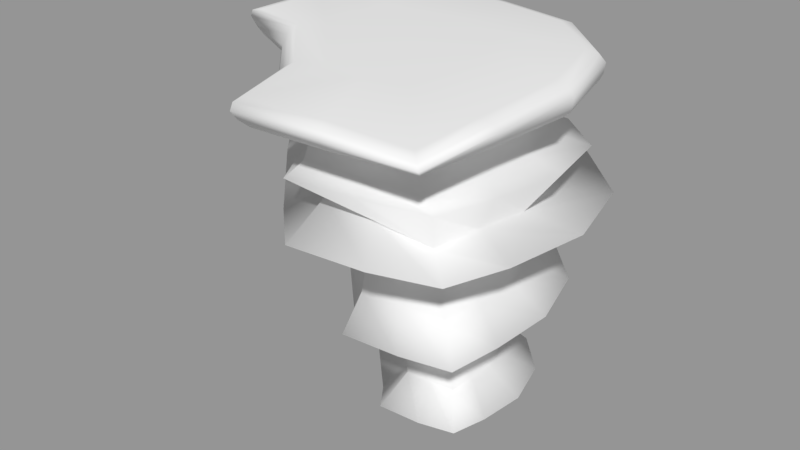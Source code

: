# Source: FloatingLandmasses.blend  (saved by Blender 2.79.0; exported with 4.5.12 LTS)
import bpy
from mathutils import Matrix  # noqa: F401  (used for matrix-valued properties, if any)

bpy.ops.wm.read_factory_settings(use_empty=True)
scene = bpy.context.scene
scene.name = 'plate corner land'

# ---- collections
col_collection_1_001 = bpy.data.collections.new('Collection 1.001'); scene.collection.children.link(col_collection_1_001)

# ---- meshes
me_cube_008 = bpy.data.meshes.new('Cube.008')
me_cube_008.from_pydata([(1.89, -0.9692, 0.01967), (1.89, -0.2958, 0.005733), (3.256, -0.9672, 0.09019), (2.563, -1.681, 0.07683), (3.254, -1.677, 0.1181), (2.474, -1.325, 0.05623), (2.227, -1.064, 0.03532), (2.563, -0.2953, 0.03408), (2.91, -0.3856, 0.05463), (3.163, -0.6315, 0.07517), (1.89, -0.632, 0.01113), (2.91, -1.68, 0.09615), (3.256, -1.323, 0.1026), (2.226, -0.2953, 0.01837), (-0.7761, -0.995, 7.524), (-0.7616, 0.812, 7.504), (2.935, -0.9959, 7.586), (2.924, -2.929, 7.545), (1.035, -2.93, 7.545), (1.033, 0.8348, 7.553), (2.678, -0.07397, 7.582), (1.98, 0.5961, 7.57), (-0.7725, -0.08797, 7.519), (1.98, -2.934, 7.553), (1.308, 0.05457, 7.568), (1.347, -0.8817, 7.573), (-0.1973, -1.002, 4.255), (-1.897, -1.044, 4.822), (-0.8952, -0.9873, 5.241), (-1.355, -1.016, 5.783), (-1.553, -1.018, 6.794), (-2.175, 2.241, 6.904), (-1.514, 1.719, 6.76), (-1.298, 1.616, 5.57), (-1.486, 1.898, 5.292), (-0.8328, 1.403, 4.947), (-1.268, 1.887, 4.792), (-0.09955, 0.9136, 4.239), (0.06771, 0.8691, 3.307), (-0.2977, 1.324, 3.156), (0.3781, 0.8069, 2.706), (1.207, 0.1401, 1.127), (0.8174, 0.4382, 1.183), (1.206, 1.777, 6.827), (1.316, 1.701, 5.736), (1.544, 1.498, 4.818), (2.026, 1.689, 3.121), (2.19, 0.8703, 2.543), (2.328, 0.144, 1.118), (2.41, 0.7617, 1.103), (4.12, -1.019, 6.859), (4.143, -1.017, 6.05), (4.934, -1.035, 5.896), (4.173, -1.036, 4.911), (5.452, -1.052, 4.853), (4.778, -1.029, 2.863), (3.478, -0.9792, 1.14), (1.062, -4.84, 6.956), (1.209, -3.965, 6.812), (1.312, -3.852, 6.088), (1.605, -4.692, 4.825), (1.806, -3.116, 4.254), (1.933, -3.057, 3.291), (2.006, -3.721, 2.658), (2.179, -2.932, 2.381), (2.327, -2.166, 1.126), (4.475, -4.495, 6.931), (4.071, -3.941, 6.787), (4.059, -3.813, 6.161), (4.435, -4.096, 6.046), (4.051, -3.576, 5.125), (4.635, -4.085, 4.796), (3.789, -3.022, 4.239), (3.847, -2.955, 3.311), (4.385, -3.432, 2.687), (3.977, -2.844, 2.313), (3.463, -2.147, 1.165), (4.01, -2.825, 0.7951), (-2.544, -1.039, 6.936), (-1.867, -1.034, 5.545), (-0.03575, -1.001, 3.285), (-0.6161, -1.01, 2.913), (0.2948, -1.003, 2.56), (1.199, -0.9799, 1.1), (0.5404, -1.175, 1.025), (1.048, -1.581, 0.9126), (1.764, -1.142, 1.087), (1.188, -1.296, 2.39), (0.2271, -1.544, 2.731), (0.7971, -1.332, 3.222), (0.6501, -1.333, 4.301), (-1.168, -1.851, 4.952), (0.2403, -1.367, 5.267), (-0.8287, -1.676, 5.746), (-0.08206, -1.41, 5.931), (-0.2122, -1.42, 6.856), (-1.328, -1.728, 7.018), (2.014, -2.565, 0.8169), (2.179, -1.58, 1.097), (1.934, -2.046, 2.348), (1.53, -2.853, 2.634), (1.632, -2.187, 3.231), (1.481, -2.213, 4.301), (0.764, -3.887, 4.962), (1.18, -2.381, 5.313), (0.739, -3.323, 5.953), (0.9232, -2.483, 6.05), (0.8158, -2.52, 6.869), (0.3583, -3.517, 7.037), (2.384, -3.086, 0.8202), (1.55, -3.604, 5.345), (1.394, -4.451, 5.969), (4.954, -1.045, 7.011), (3.919, -1.003, 4.262), (3.966, -1.001, 3.286), (4.055, -0.9934, 2.357), (4.372, -1.185, 0.8805), (4.134, -0.2165, 0.9644), (3.325, -0.4214, 1.136), (3.817, -0.08175, 2.413), (4.439, 0.3168, 2.983), (3.702, -0.01422, 3.284), (3.641, 0.0229, 4.263), (4.969, 0.838, 4.855), (3.829, 0.2421, 4.803), (4.49, 0.6911, 5.743), (3.77, 0.3549, 5.946), (3.727, 0.3918, 6.856), (4.448, 0.8575, 7.009), (3.416, 0.507, 1.047), (2.906, -0.01016, 1.128), (3.14, 0.6015, 2.48), (3.433, 1.325, 3.078), (2.959, 0.7164, 3.282), (2.864, 0.7745, 4.263), (3.541, 2.231, 4.852), (2.856, 1.175, 4.769), (3.185, 1.961, 5.579), (2.729, 1.353, 5.831), (2.656, 1.416, 6.845), (3.007, 2.247, 6.994), (1.933, 0.9849, 3.282), (1.803, 1.039, 4.261), (1.584, 2.679, 4.843), (1.396, 2.382, 5.452), (1.048, 2.712, 6.973), (-2.426, 0.7144, 6.927), (-1.542, 0.3616, 6.785), (-1.34, 0.3148, 5.684), (-1.746, 0.5477, 5.414), (-0.8795, 0.227, 5.1), (-1.695, 0.617, 4.812), (-0.1661, -0.0136, 4.25), (-0.001974, -0.03213, 3.293), (-0.5128, 0.2579, 3.037), (0.3198, -0.0662, 2.623), (1.201, -0.4156, 1.107), (0.6296, -0.281, 1.102), (3.281, -3.006, 0.7968), (2.901, -2.159, 1.141), (3.102, -2.895, 2.341), (3.289, -3.631, 2.663), (2.922, -3.022, 3.298), (2.828, -3.089, 4.249), (3.315, -4.514, 4.817), (2.819, -3.61, 5.245), (3.028, -4.35, 6.028), (2.699, -3.848, 6.138), (2.649, -3.965, 6.813), (2.88, -4.745, 6.957), (4.763, -2.934, 6.981), (4.103, -2.503, 6.834), (4.109, -2.446, 6.116), (4.731, -2.73, 5.991), (4.12, -2.348, 5.027), (5.124, -2.841, 4.827), (3.867, -2.056, 4.253), (3.92, -2.016, 3.296), (4.62, -2.353, 2.761), (4.027, -1.941, 2.327), (3.473, -1.567, 1.147), (4.225, -2.118, 0.8232), (-0.7088, 2.515, 6.941), (-0.1723, 1.752, 6.798), (-0.01712, 1.664, 5.656), (-0.1942, 2.18, 5.365), (0.3224, 1.454, 4.887), (-0.08641, 2.351, 4.818), (0.8129, 0.9866, 4.252), (0.9625, 0.9418, 3.291), (0.7453, 1.548, 3.138), (1.261, 0.859, 2.613), (1.766, 0.1449, 1.116), (1.511, 0.635, 1.139), (-1.211, 1.47, 6.419), (-1.145, 1.438, 6.098), (1.288, 1.503, 6.227), (1.255, -3.683, 6.612), (1.286, -3.647, 6.432), (3.849, -3.66, 6.619), (3.845, -3.619, 6.469), (-1.251, -1.012, 6.507), (-1.189, -1.011, 6.241), (0.005605, -1.373, 6.35), (-0.03703, -1.377, 6.591), (0.9312, -2.362, 6.427), (0.8969, -2.376, 6.635), (3.9, -1.013, 6.633), (3.904, -1.012, 6.428), (3.556, 0.2566, 6.365), (3.545, 0.2693, 6.6), (2.593, 1.179, 6.291), (2.572, 1.201, 6.558), (1.254, 1.528, 6.517), (-1.24, 0.2395, 6.471), (-1.177, 0.2247, 6.177), (2.575, -3.646, 6.463), (2.56, -3.683, 6.628), (3.882, -2.359, 6.637), (3.882, -2.34, 6.459), (0.002697, 1.503, 6.473), (0.05069, 1.475, 6.167), (1.144, -0.9821, 1.574), (0.9193, 0.3503, 2.067), (1.158, 0.1559, 1.633), (2.26, 0.3689, 1.975), (3.618, -0.9831, 1.894), (3.454, -0.9791, 1.56), (2.292, -2.181, 1.552), (3.577, -2.35, 1.885), (3.43, -2.152, 1.567), (0.8873, -0.9888, 1.967), (1.719, -1.147, 1.534), (1.567, -1.188, 1.886), (2.144, -1.593, 1.53), (2.078, -1.72, 1.868), (2.252, -2.399, 1.896), (3.302, -0.4149, 1.571), (3.443, -0.3191, 1.921), (2.881, 0.003128, 1.581), (2.949, 0.1762, 1.95), (2.296, 0.1624, 1.587), (0.8953, -0.3048, 2.004), (1.147, -0.4062, 1.594), (2.87, -2.169, 1.555), (2.928, -2.379, 1.885), (3.604, -1.678, 1.882), (3.446, -1.572, 1.557), (1.582, 0.3699, 2.008), (1.724, 0.1641, 1.601), (1.332, 0.1862, 0.7497), (3.676, -0.981, 0.5651), (2.478, -2.201, 0.5206), (3.653, -2.187, 0.4935), (1.326, -0.394, 0.6898), (3.666, -1.587, 0.5253), (1.916, 0.1868, 0.7133), (1.322, -0.9789, 0.6424), (1.907, -1.146, 0.5945), (2.331, -1.596, 0.5512), (3.524, -0.405, 0.6128), (3.095, 0.02134, 0.6583), (2.499, 0.1829, 0.6891), (3.07, -2.195, 0.5039), (1.613, -0.06041, 0.4795), (1.695, -0.1273, 0.2862), (2.526, -0.06318, 0.4501), (3.453, -0.9745, 0.386), (3.402, -0.9725, 0.2489), (2.534, -1.863, 0.2286), (3.44, -1.926, 0.348), (3.394, -1.857, 0.2341), (1.607, -0.9733, 0.4194), (1.692, -0.972, 0.2525), (1.61, -0.5159, 0.4458), (1.694, -0.5489, 0.2666), (3.448, -1.452, 0.3643), (3.399, -1.416, 0.2392), (2.07, -0.06087, 0.4613), (2.118, -0.1276, 0.2774), (2.116, -1.092, 0.2407), (2.065, -1.103, 0.3951), (2.424, -1.419, 0.2322), (2.397, -1.456, 0.3724), (2.514, -1.934, 0.3566), (3.288, -0.5529, 0.2607), (3.332, -0.5219, 0.4118), (2.973, -0.2441, 0.2699), (2.993, -0.1882, 0.4353), (2.54, -0.1292, 0.274), (2.966, -1.86, 0.2295), (2.98, -1.931, 0.3501), (2.194, -0.9618, -0.04058), (2.193, -0.5792, -0.1435), (2.917, -0.7698, -0.1028), (2.577, -1.367, -0.00831), (2.97, -1.365, -0.08013), (2.576, -1.366, -0.102), (2.194, -0.9617, -0.1339), (2.455, -1.09, -0.1182), (0.08189, 0.7851, 3.919), (0.1342, 0.7712, 3.627), (1.857, -2.962, 3.923), (1.897, -2.944, 3.622), (3.696, -2.872, 3.92), (3.714, -2.851, 3.63), (0.8247, -1.308, 3.594), (0.7787, -1.308, 3.931), (1.607, -2.118, 3.599), (1.559, -2.126, 3.934), (3.814, -0.9982, 3.926), (3.829, -0.9975, 3.621), (3.576, -0.05972, 3.621), (3.557, -0.04811, 3.927), (2.869, 0.6322, 3.619), (2.839, 0.6504, 3.926), (1.895, 0.8827, 3.618), (1.855, 0.8996, 3.925), (0.01849, -0.07654, 3.921), (0.06981, -0.08233, 3.622), (2.835, -2.914, 3.625), (2.805, -2.935, 3.922), (3.767, -1.974, 3.924), (3.784, -1.962, 3.624), (0.9323, 0.8535, 3.922), (0.9791, 0.8395, 3.621), (0.03894, -0.9972, 3.619), (-0.01156, -0.9973, 3.922), (-2.739, -1.046, 7.089), (-2.584, -1.044, 7.479), (-2.894, -1.051, 7.278), (-2.838, -1.051, 7.421), (-2.545, 2.458, 7.442), (-2.638, 2.611, 7.143), (-2.788, 2.691, 7.394), (-2.822, 2.747, 7.285), (0.9362, 2.517, 7.522), (1.015, 2.8, 7.092), (0.9344, 2.772, 7.46), (0.9633, 2.875, 7.303), (5.03, -1.05, 7.154), (4.646, -1.046, 7.568), (5.058, -1.054, 7.359), (4.918, -1.053, 7.51), (0.9401, -4.807, 7.506), (1.007, -5.061, 7.146), (0.9369, -5.082, 7.453), (0.9615, -5.175, 7.321), (4.845, -4.982, 7.207), (4.602, -4.788, 7.487), (4.94, -5.125, 7.34), (4.851, -5.054, 7.442), (-1.092, -1.486, 7.537), (-1.302, -1.714, 7.126), (-1.161, -1.58, 7.483), (-1.238, -1.663, 7.333), (0.3515, -3.471, 7.145), (0.5095, -3.199, 7.557), (0.363, -3.37, 7.352), (0.4209, -3.27, 7.503), (4.146, 0.7509, 7.564), (4.494, 0.8973, 7.128), (4.381, 0.8766, 7.503), (4.509, 0.9302, 7.343), (3.019, 2.314, 7.108), (2.782, 2.055, 7.546), (3.004, 2.373, 7.324), (2.917, 2.278, 7.485), (-2.703, 0.816, 7.113), (-2.573, 0.7176, 7.469), (-2.87, 0.8707, 7.285), (-2.823, 0.8347, 7.415), (2.778, -4.81, 7.512), (2.953, -5.042, 7.179), (2.904, -5.082, 7.462), (2.968, -5.167, 7.34), (4.629, -3.189, 7.534), (4.943, -3.068, 7.193), (4.891, -3.206, 7.487), (5.006, -3.162, 7.362), (-0.8583, 2.703, 7.117), (-1.055, 2.487, 7.48), (-0.9942, 2.812, 7.295), (-1.066, 2.733, 7.428)], [], [(336, 381, 15, 19), (365, 336, 19, 21), (290, 11, 4, 271), (353, 96, 108, 356), (273, 0, 6, 280), (280, 6, 5, 282), (282, 5, 3, 269), (268, 2, 9, 285), (285, 9, 8, 287), (287, 8, 7, 289), (332, 369, 22, 15), (269, 3, 11, 290), (345, 57, 169, 373), (381, 332, 15), (361, 128, 140, 364), (372, 349, 17, 23), (170, 377, 348, 66), (341, 360, 20, 16), (364, 140, 145, 337), (328, 78, 96, 353), (344, 372, 23, 18), (78, 328, 368, 146), (146, 368, 333, 31), (376, 341, 16, 17), (373, 169, 66, 348), (340, 112, 128, 361), (31, 333, 380, 182), (250, 42, 193, 256), (42, 41, 192, 193), (223, 40, 191, 248), (40, 39, 190, 191), (39, 38, 189, 190), (300, 37, 188, 324), (37, 36, 187, 188), (36, 35, 186, 187), (35, 34, 185, 186), (34, 33, 184, 185), (194, 32, 183, 220), (32, 31, 182, 183), (251, 116, 181, 255), (116, 56, 180, 181), (226, 115, 179, 246), (115, 55, 178, 179), (55, 114, 177, 178), (310, 113, 176, 322), (113, 54, 175, 176), (54, 53, 174, 175), (53, 52, 173, 174), (52, 51, 172, 173), (207, 50, 171, 218), (50, 112, 170, 171), (356, 108, 57, 345), (57, 58, 168, 169), (198, 59, 167, 216), (59, 111, 166, 167), (111, 110, 165, 166), (110, 60, 164, 165), (60, 61, 163, 164), (303, 62, 162, 320), (62, 63, 161, 162), (63, 64, 160, 161), (228, 65, 159, 244), (65, 109, 158, 159), (257, 84, 157, 254), (84, 83, 156, 157), (231, 82, 155, 242), (82, 81, 154, 155), (81, 80, 153, 154), (327, 26, 152, 318), (26, 27, 151, 152), (27, 28, 150, 151), (28, 79, 149, 150), (79, 29, 148, 149), (201, 30, 147, 214), (30, 78, 146, 147), (182, 380, 337, 145), (140, 139, 43, 145), (211, 138, 44, 196), (138, 137, 144, 44), (137, 136, 45, 144), (136, 135, 143, 45), (135, 134, 142, 143), (314, 133, 141, 316), (133, 132, 46, 141), (132, 131, 47, 46), (239, 130, 48, 241), (130, 129, 49, 48), (360, 365, 21, 20), (128, 127, 139, 140), (209, 126, 138, 211), (126, 125, 137, 138), (125, 124, 136, 137), (124, 123, 135, 136), (123, 122, 134, 135), (312, 121, 133, 314), (121, 120, 132, 133), (120, 119, 131, 132), (237, 118, 130, 239), (118, 117, 129, 130), (112, 340, 377, 170), (112, 50, 127, 128), (208, 51, 126, 209), (51, 52, 125, 126), (52, 53, 124, 125), (53, 54, 123, 124), (54, 113, 122, 123), (311, 114, 121, 312), (114, 55, 120, 121), (55, 115, 119, 120), (227, 56, 118, 237), (56, 116, 117, 118), (357, 344, 18), (108, 107, 58, 57), (205, 106, 59, 198), (106, 105, 111, 59), (105, 104, 110, 111), (104, 103, 60, 110), (103, 102, 61, 60), (308, 101, 62, 303), (101, 100, 63, 62), (100, 99, 64, 63), (234, 98, 65, 228), (98, 97, 109, 65), (352, 357, 18, 14), (96, 95, 107, 108), (203, 94, 106, 205), (94, 93, 105, 106), (93, 92, 104, 105), (92, 91, 103, 104), (91, 90, 102, 103), (306, 89, 101, 308), (89, 88, 100, 101), (88, 87, 99, 100), (232, 86, 98, 234), (86, 85, 97, 98), (329, 352, 14), (78, 30, 95, 96), (202, 29, 94, 203), (29, 79, 93, 94), (79, 28, 92, 93), (28, 27, 91, 92), (27, 26, 90, 91), (326, 80, 89, 306), (80, 81, 88, 89), (81, 82, 87, 88), (222, 83, 86, 232), (83, 84, 85, 86), (255, 181, 77, 253), (181, 180, 76, 77), (246, 179, 75, 229), (179, 178, 74, 75), (178, 177, 73, 74), (322, 176, 72, 304), (176, 175, 71, 72), (175, 174, 70, 71), (174, 173, 69, 70), (173, 172, 68, 69), (218, 171, 67, 199), (171, 170, 66, 67), (349, 376, 17), (169, 168, 67, 66), (216, 167, 68, 200), (167, 166, 69, 68), (166, 165, 70, 69), (165, 164, 71, 70), (164, 163, 72, 71), (320, 162, 73, 305), (162, 161, 74, 73), (161, 160, 75, 74), (244, 159, 76, 230), (159, 158, 77, 76), (256, 193, 49, 262), (193, 192, 48, 49), (248, 191, 47, 225), (191, 190, 46, 47), (190, 189, 141, 46), (324, 188, 142, 317), (188, 187, 143, 142), (187, 186, 45, 143), (186, 185, 144, 45), (185, 184, 44, 144), (220, 183, 43, 213), (183, 182, 145, 43), (254, 157, 42, 250), (157, 156, 41, 42), (242, 155, 40, 223), (155, 154, 39, 40), (154, 153, 38, 39), (318, 152, 37, 300), (152, 151, 36, 37), (151, 150, 35, 36), (150, 149, 34, 35), (149, 148, 33, 34), (214, 147, 32, 194), (147, 146, 31, 32), (148, 215, 195, 33), (215, 214, 194, 195), (184, 221, 196, 44), (221, 220, 213, 196), (168, 217, 199, 67), (217, 216, 200, 199), (172, 219, 200, 68), (219, 218, 199, 200), (30, 201, 204, 95), (201, 202, 203, 204), (95, 204, 206, 107), (204, 203, 205, 206), (107, 206, 197, 58), (206, 205, 198, 197), (50, 207, 210, 127), (207, 208, 209, 210), (127, 210, 212, 139), (210, 209, 211, 212), (139, 212, 213, 43), (212, 211, 196, 213), (29, 202, 215, 148), (202, 201, 214, 215), (58, 197, 217, 168), (197, 198, 216, 217), (51, 208, 219, 172), (208, 207, 218, 219), (33, 195, 221, 184), (195, 194, 220, 221), (156, 243, 224, 41), (243, 242, 223, 224), (192, 249, 241, 48), (249, 248, 225, 241), (160, 245, 229, 75), (245, 244, 230, 229), (180, 247, 230, 76), (247, 246, 229, 230), (82, 231, 233, 87), (231, 222, 232, 233), (87, 233, 235, 99), (233, 232, 234, 235), (99, 235, 236, 64), (235, 234, 228, 236), (115, 226, 238, 119), (226, 227, 237, 238), (119, 238, 240, 131), (238, 237, 239, 240), (131, 240, 225, 47), (240, 239, 241, 225), (83, 222, 243, 156), (222, 231, 242, 243), (64, 236, 245, 160), (236, 228, 244, 245), (56, 227, 247, 180), (227, 226, 246, 247), (41, 224, 249, 192), (224, 223, 248, 249), (274, 254, 250, 264), (278, 256, 262, 266), (276, 255, 253, 270), (272, 257, 254, 274), (267, 251, 255, 276), (264, 250, 256, 278), (109, 252, 263, 158), (129, 261, 262, 49), (117, 260, 261, 129), (116, 251, 260, 117), (97, 259, 252, 109), (85, 258, 259, 97), (84, 257, 258, 85), (158, 263, 253, 77), (1, 265, 279, 13), (265, 264, 278, 279), (2, 268, 277, 12), (268, 267, 276, 277), (0, 273, 275, 10), (273, 272, 274, 275), (12, 277, 271, 4), (277, 276, 270, 271), (13, 279, 289, 7), (279, 278, 266, 289), (10, 275, 265, 1), (275, 274, 264, 265), (252, 284, 291, 263), (284, 269, 290, 291), (261, 288, 266, 262), (288, 287, 289, 266), (260, 286, 288, 261), (286, 285, 287, 288), (251, 267, 286, 260), (267, 268, 285, 286), (259, 283, 284, 252), (283, 282, 269, 284), (258, 281, 283, 259), (281, 280, 282, 283), (257, 272, 281, 258), (272, 273, 280, 281), (263, 291, 270, 253), (291, 290, 271, 270), (7, 8, 294), (11, 3, 295, 297), (9, 2, 294), (1, 13, 293), (5, 6, 299), (2, 12, 296, 294), (10, 1, 293, 298), (3, 297, 295), (12, 4, 296), (0, 292, 298), (13, 7, 294, 293), (8, 9, 294), (3, 5, 299, 297), (0, 10, 298, 292), (4, 11, 297, 296), (6, 0, 298, 299), (299, 294, 296, 297), (298, 293, 294, 299), (153, 319, 301, 38), (319, 318, 300, 301), (189, 325, 316, 141), (325, 324, 317, 316), (163, 321, 304, 72), (321, 320, 305, 304), (177, 323, 305, 73), (323, 322, 304, 305), (26, 327, 307, 90), (327, 326, 306, 307), (90, 307, 309, 102), (307, 306, 308, 309), (102, 309, 302, 61), (309, 308, 303, 302), (113, 310, 313, 122), (310, 311, 312, 313), (122, 313, 315, 134), (313, 312, 314, 315), (134, 315, 317, 142), (315, 314, 316, 317), (80, 326, 319, 153), (326, 327, 318, 319), (61, 302, 321, 163), (302, 303, 320, 321), (114, 311, 323, 177), (311, 310, 322, 323), (38, 301, 325, 189), (301, 300, 324, 325), (22, 24, 19, 15), (24, 20, 21, 19), (14, 25, 24, 22), (25, 16, 20, 24), (18, 23, 25, 14), (23, 17, 16, 25), (369, 332, 334, 371), (371, 334, 335, 370), (370, 335, 333, 368), (381, 336, 338, 383), (383, 338, 339, 382), (382, 339, 337, 380), (373, 348, 350, 375), (375, 350, 351, 374), (374, 351, 349, 372), (377, 340, 342, 379), (379, 342, 343, 378), (378, 343, 341, 376), (357, 352, 354, 359), (359, 354, 355, 358), (358, 355, 353, 356), (365, 360, 362, 367), (367, 362, 363, 366), (366, 363, 361, 364), (329, 369, 371, 331), (331, 371, 370, 330), (330, 370, 368, 328), (345, 373, 375, 347), (347, 375, 374, 346), (346, 374, 372, 344), (348, 377, 379, 350), (350, 379, 378, 351), (351, 378, 376, 349), (332, 381, 383, 334), (334, 383, 382, 335), (335, 382, 380, 333), (352, 329, 331, 354), (354, 331, 330, 355), (355, 330, 328, 353), (344, 357, 359, 346), (346, 359, 358, 347), (347, 358, 356, 345), (360, 341, 343, 362), (362, 343, 342, 363), (363, 342, 340, 361), (336, 365, 367, 338), (338, 367, 366, 339), (339, 366, 364, 337), (369, 329, 14, 22)])
me_cube_008.polygons.foreach_set('use_smooth', [True] * 388)
me_cube_008.use_remesh_preserve_volume = False
me_cube_008.use_remesh_preserve_attributes = False
me_cube_008.use_mirror_vertex_groups = False
me_cube_008.update()

# ---- objects
ob_cube_013 = bpy.data.objects.new('Cube.013', me_cube_008)

# ---- transforms, parenting, visibility, modifiers, constraints
ob_cube_013.location = (0.0, 0.0, 0.0)
ob_cube_013.lineart.crease_threshold = 0.0

# ---- collection membership
col_collection_1_001.objects.link(ob_cube_013)

# ---- scene / render settings (as saved in the file)
scene.frame_start = 1; scene.frame_end = 250; scene.frame_set(1)
scene.render.engine = 'BLENDER_EEVEE_NEXT'
scene.render.image_settings.exr_codec = 'NONE'
scene.render.resolution_percentage = 50
scene.render.dither_intensity = 0.0
scene.render.simplify_subdivision_render = 0
scene.render.simplify_child_particles_render = 0.0
scene.cycles.use_denoising = False
scene.cycles.samples = 128
scene.cycles.sampling_pattern = 'TABULATED_SOBOL'
scene.cycles.use_adaptive_sampling = False
scene.cycles.use_light_tree = False
scene.cycles.blur_glossy = 0.0
scene.cycles.sample_clamp_indirect = 0.0
scene.view_settings.view_transform = 'Standard'
bpy.context.view_layer.update()

# ---- added for rendering (the .blend has no active camera and no usable light): camera, sun + grey world if the file has none
cam_auto = bpy.data.cameras.new('AutoCamera')
cam_auto.lens = 50.0
cam_auto.sensor_width = 36.0
cam_auto.clip_end = 1000.0
ob_auto_camera = bpy.data.objects.new('AutoCamera', cam_auto)
scene.collection.objects.link(ob_auto_camera)
ob_auto_camera.location = (14.1722, -16.622, 14.0358)
ob_auto_camera.rotation_euler = (1.09748, -7.21219e-08, 0.694738)
scene.camera = ob_auto_camera
light_auto_sun = bpy.data.lights.new('AutoSun', 'SUN')
light_auto_sun.energy = 3.0
light_auto_sun.angle = 0.0523599
ob_auto_sun = bpy.data.objects.new('AutoSun', light_auto_sun)
scene.collection.objects.link(ob_auto_sun)
ob_auto_sun.rotation_euler = (0.872665, 0.174533, 0.523599)
if scene.world is None:
    world_auto = bpy.data.worlds.new('AutoWorld')
    world_auto.color = (0.3, 0.3, 0.3)
    scene.world = world_auto
bpy.context.view_layer.update()
